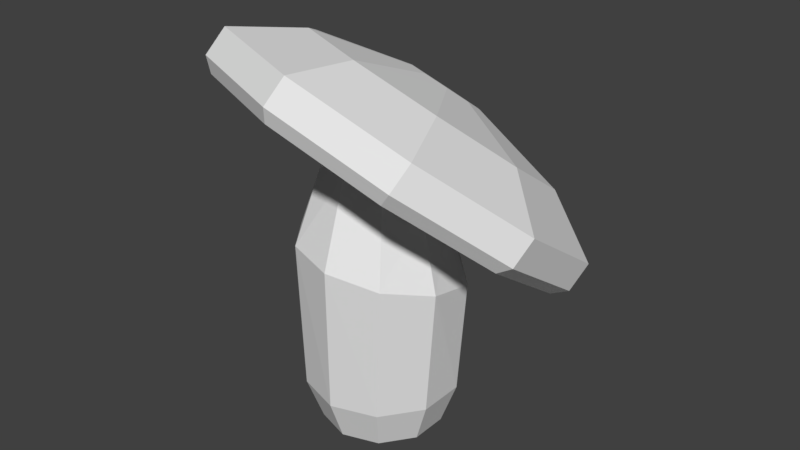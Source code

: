 # Source: Shroom_3.blend  (saved by Blender 2.77.0; exported with 4.5.12 LTS)
import bpy
from mathutils import Matrix  # noqa: F401  (used for matrix-valued properties, if any)

bpy.ops.wm.read_factory_settings(use_empty=True)
scene = bpy.context.scene
scene.name = 'Scene'

# ---- collections
col_collection_1 = bpy.data.collections.new('Collection 1'); scene.collection.children.link(col_collection_1)

# ---- world
world_world = bpy.data.worlds.new('World'); scene.world = world_world
world_world.color = (0.05088, 0.05088, 0.05088)
world_world.use_sun_shadow = False
world_world.sun_shadow_jitter_overblur = 0.0
world_world.cycles.sampling_method = 'MANUAL'

# ---- meshes
me_circle_001 = bpy.data.meshes.new('Circle.001')
me_circle_001.from_pydata([(3.191e-08, 0.6424, 0.4292), (-0.378, 0.5196, 0.4292), (-0.6116, 0.1981, 0.4292), (-0.6116, -0.1994, 0.4292), (-0.378, -0.521, 0.4292), (8.813e-08, -0.6438, 0.4292), (0.378, -0.521, 0.4292), (0.6116, -0.1994, 0.4292), (0.6116, 0.1981, 0.4292), (0.378, 0.5196, 0.4292), (-0.05075, 0.6469, 1.172), (-0.4416, 0.5274, 1.386), (-0.6678, 0.1895, 1.586), (-0.6443, -0.2394, 1.687), (-0.3718, -0.5845, 1.712), (0.04924, -0.7092, 1.678), (0.4579, -0.5659, 1.597), (0.6981, -0.2094, 1.502), (0.6747, 0.2196, 1.401), (0.3881, 0.546, 1.271), (-0.02397, 0.5917, 1.88), (-0.3363, 0.529, 2.001), (-0.5274, 0.2995, 2.166), (-0.5241, -0.009367, 2.311), (-0.3278, -0.2795, 2.38), (-0.01351, -0.4077, 2.348), (0.2988, -0.345, 2.226), (0.4899, -0.1155, 2.061), (0.4866, 0.1934, 1.917), (0.2904, 0.4635, 1.847), (0.0206, 0.6666, 2.029), (-0.3035, 0.6093, 2.172), (-0.4926, 0.3901, 2.384), (-0.4745, 0.09282, 2.584), (-0.2561, -0.169, 2.696), (0.07911, -0.2953, 2.677), (0.4032, -0.238, 2.534), (0.5923, -0.0188, 2.322), (0.5742, 0.2785, 2.122), (0.3559, 0.5403, 2.01), (0.05662, 0.4668, 2.261), (-0.1055, 0.4381, 2.332), (-0.2, 0.3285, 2.438), (-0.191, 0.1798, 2.538), (-0.08179, 0.04889, 2.594), (0.08588, -0.0143, 2.585), (0.248, 0.01439, 2.513), (0.3425, 0.124, 2.407), (0.3335, 0.2727, 2.307), (0.2243, 0.4036, 2.251), (0.0266, 0.9602, 1.929), (-0.4679, 0.8726, 2.147), (-0.7565, 0.5382, 2.47), (-0.7289, 0.08461, 2.775), (-0.3957, -0.3149, 2.946), (0.1159, -0.5077, 2.917), (0.6104, -0.4202, 2.699), (0.899, -0.08572, 2.375), (0.8714, 0.3679, 2.07), (0.5382, 0.7674, 1.899), (-0.001968, 1.356, 1.644), (-0.7719, 1.22, 1.983), (-1.221, 0.6994, 2.487), (-1.178, -0.006819, 2.962), (-0.6594, -0.6288, 3.228), (0.137, -0.9289, 3.182), (0.9069, -0.7927, 2.843), (1.356, -0.272, 2.339), (1.313, 0.4342, 1.864), (0.7945, 1.056, 1.598), (-0.05629, 1.234, 1.475), (-0.8262, 1.098, 1.814), (-1.275, 0.5772, 2.318), (-1.233, -0.129, 2.793), (-0.7137, -0.7509, 3.059), (0.08271, -1.051, 3.013), (0.8526, -0.9148, 2.674), (1.302, -0.3941, 2.17), (1.259, 0.312, 1.695), (0.7401, 0.934, 1.429), (-0.08805, 1.308, 1.314), (-0.9428, 1.156, 1.691), (-1.442, 0.5784, 2.25), (-1.394, -0.2057, 2.778), (-0.818, -0.8962, 3.073), (0.06629, -1.229, 3.022), (0.9211, -1.078, 2.645), (1.42, -0.5001, 2.086), (1.372, 0.284, 1.558), (0.7962, 0.9745, 1.264), (-0.0689, 1.447, 1.333), (-0.9815, 1.285, 1.735), (-1.514, 0.6679, 2.332), (-1.463, -0.1692, 2.896), (-0.8482, -0.9065, 3.21), (0.09587, -1.262, 3.156), (1.008, -1.101, 2.754), (1.541, -0.4836, 2.157), (1.49, 0.3535, 1.594), (0.8752, 1.091, 1.279), (-0.008232, 1.589, 1.519), (-0.9208, 1.427, 1.922), (-1.453, 0.8102, 2.518), (-1.402, -0.02685, 3.082), (-0.7875, -0.7641, 3.397), (0.1565, -1.12, 3.343), (1.069, -0.9584, 2.94), (1.602, -0.3412, 2.343), (1.551, 0.4959, 1.78), (0.9358, 1.233, 1.465), (0.09551, 1.343, 2.046), (-0.533, 1.231, 2.323), (-0.8997, 0.8063, 2.734), (-0.8647, 0.2299, 3.122), (-0.4412, -0.2779, 3.339), (0.209, -0.5229, 3.302), (0.8375, -0.4116, 3.025), (1.204, 0.0134, 2.614), (1.169, 0.5899, 2.226), (0.7457, 1.098, 2.009), (0.1832, 0.7728, 2.645), (0.007623, 0.7418, 2.723), (-0.09481, 0.6231, 2.837), (-0.08502, 0.462, 2.946), (0.03326, 0.3202, 3.006), (0.2149, 0.2518, 2.996), (0.3904, 0.2829, 2.919), (0.4928, 0.4016, 2.804), (0.483, 0.5626, 2.695), (0.3648, 0.7044, 2.635), (-3.602e-09, 0.5127, 0.07226), (-0.3014, 0.4148, 0.07226), (-0.4877, 0.1584, 0.07226), (-0.4877, -0.1585, 0.07226), (-0.3014, -0.4149, 0.07226), (4.123e-08, -0.5128, 0.07226), (0.3014, -0.4149, 0.07226), (0.4877, -0.1585, 0.07226), (0.4877, 0.1584, 0.07226), (0.3014, 0.4148, 0.07226)], [], [(5, 15, 14, 4), (2, 12, 11, 1), (9, 19, 18, 8), (6, 16, 15, 5), (3, 13, 12, 2), (0, 10, 19, 9), (7, 17, 16, 6), (4, 14, 13, 3), (1, 11, 10, 0), (8, 18, 17, 7), (14, 15, 25, 24), (11, 12, 22, 21), (18, 19, 29, 28), (15, 16, 26, 25), (12, 13, 23, 22), (19, 10, 20, 29), (16, 17, 27, 26), (13, 14, 24, 23), (10, 11, 21, 20), (17, 18, 28, 27), (21, 22, 32, 31), (28, 29, 39, 38), (25, 26, 36, 35), (22, 23, 33, 32), (29, 20, 30, 39), (26, 27, 37, 36), (23, 24, 34, 33), (20, 21, 31, 30), (27, 28, 38, 37), (24, 25, 35, 34), (38, 39, 49, 48), (35, 36, 46, 45), (32, 33, 43, 42), (39, 30, 40, 49), (36, 37, 47, 46), (33, 34, 44, 43), (30, 31, 41, 40), (37, 38, 48, 47), (34, 35, 45, 44), (31, 32, 42, 41), (45, 46, 56, 55), (42, 43, 53, 52), (49, 40, 50, 59), (46, 47, 57, 56), (43, 44, 54, 53), (40, 41, 51, 50), (47, 48, 58, 57), (44, 45, 55, 54), (41, 42, 52, 51), (48, 49, 59, 58), (52, 53, 63, 62), (59, 50, 60, 69), (56, 57, 67, 66), (53, 54, 64, 63), (50, 51, 61, 60), (57, 58, 68, 67), (54, 55, 65, 64), (51, 52, 62, 61), (58, 59, 69, 68), (55, 56, 66, 65), (66, 67, 77, 76), (63, 64, 74, 73), (60, 61, 71, 70), (67, 68, 78, 77), (64, 65, 75, 74), (61, 62, 72, 71), (68, 69, 79, 78), (65, 66, 76, 75), (62, 63, 73, 72), (69, 60, 70, 79), (73, 74, 84, 83), (70, 71, 81, 80), (77, 78, 88, 87), (74, 75, 85, 84), (71, 72, 82, 81), (78, 79, 89, 88), (75, 76, 86, 85), (72, 73, 83, 82), (79, 70, 80, 89), (76, 77, 87, 86), (80, 81, 91, 90), (87, 88, 98, 97), (84, 85, 95, 94), (81, 82, 92, 91), (88, 89, 99, 98), (85, 86, 96, 95), (82, 83, 93, 92), (89, 80, 90, 99), (86, 87, 97, 96), (83, 84, 94, 93), (97, 98, 108, 107), (94, 95, 105, 104), (91, 92, 102, 101), (98, 99, 109, 108), (95, 96, 106, 105), (92, 93, 103, 102), (99, 90, 100, 109), (96, 97, 107, 106), (93, 94, 104, 103), (90, 91, 101, 100), (104, 105, 115, 114), (101, 102, 112, 111), (108, 109, 119, 118), (105, 106, 116, 115), (102, 103, 113, 112), (109, 100, 110, 119), (106, 107, 117, 116), (103, 104, 114, 113), (100, 101, 111, 110), (107, 108, 118, 117), (111, 112, 122, 121), (118, 119, 129, 128), (115, 116, 126, 125), (112, 113, 123, 122), (119, 110, 120, 129), (116, 117, 127, 126), (113, 114, 124, 123), (110, 111, 121, 120), (117, 118, 128, 127), (114, 115, 125, 124), (121, 122, 123, 124, 125, 126, 127, 128, 129, 120), (8, 7, 137, 138), (5, 4, 134, 135), (2, 1, 131, 132), (9, 8, 138, 139), (6, 5, 135, 136), (3, 2, 132, 133), (0, 9, 139, 130), (7, 6, 136, 137), (4, 3, 133, 134), (1, 0, 130, 131)])
me_circle_001.use_remesh_preserve_volume = False
me_circle_001.use_remesh_preserve_attributes = False
me_circle_001.use_mirror_vertex_groups = False
me_circle_001.update()

# ---- objects
ob_circle = bpy.data.objects.new('Circle', me_circle_001)

# ---- transforms, parenting, visibility, modifiers, constraints
ob_circle.location = (0.0, 0.0, 0.0)
ob_circle.lineart.crease_threshold = 0.0

# ---- collection membership
col_collection_1.objects.link(ob_circle)

# ---- scene / render settings (as saved in the file)
scene.frame_start = 1; scene.frame_end = 250; scene.frame_set(1)
scene.render.engine = 'BLENDER_EEVEE_NEXT'
scene.render.resolution_percentage = 50
scene.render.dither_intensity = 0.0
scene.cycles.use_denoising = False
scene.cycles.samples = 128
scene.cycles.sampling_pattern = 'TABULATED_SOBOL'
scene.cycles.light_sampling_threshold = 0.0
scene.cycles.use_adaptive_sampling = False
scene.cycles.use_light_tree = False
scene.cycles.blur_glossy = 0.0
scene.cycles.sample_clamp_indirect = 0.0
scene.view_settings.view_transform = 'Standard'
bpy.context.view_layer.update()

# ---- added for rendering (the .blend has no active camera and no usable light): camera, sun
cam_auto = bpy.data.cameras.new('AutoCamera')
cam_auto.lens = 50.0
cam_auto.sensor_width = 36.0
cam_auto.clip_end = 1000.0
ob_auto_camera = bpy.data.objects.new('AutoCamera', cam_auto)
scene.collection.objects.link(ob_auto_camera)
ob_auto_camera.location = (5.01677, -5.80421, 5.71283)
ob_auto_camera.rotation_euler = (1.09748, -7.21219e-08, 0.694738)
scene.camera = ob_auto_camera
light_auto_sun = bpy.data.lights.new('AutoSun', 'SUN')
light_auto_sun.energy = 3.0
light_auto_sun.angle = 0.0523599
ob_auto_sun = bpy.data.objects.new('AutoSun', light_auto_sun)
scene.collection.objects.link(ob_auto_sun)
ob_auto_sun.rotation_euler = (0.872665, 0.174533, 0.523599)
bpy.context.view_layer.update()
